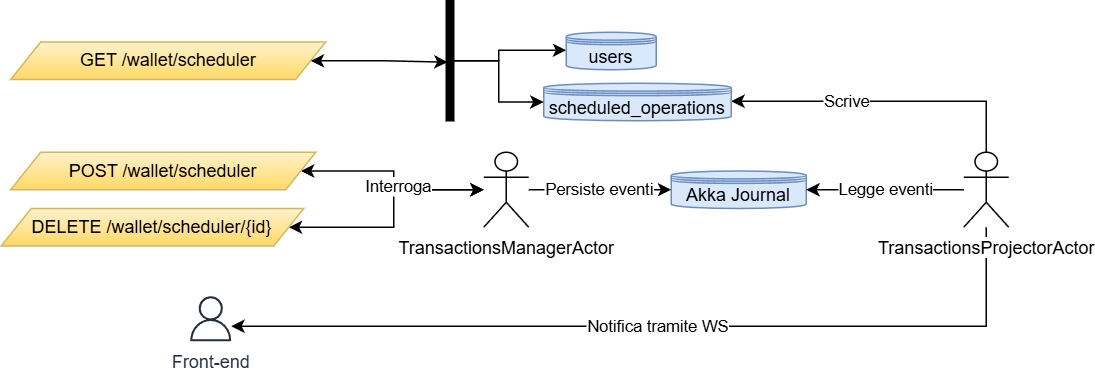

The diagram above was exported from draw.io. Its source (the exported page's mxGraphModel, read from the mxfile embedded in the PNG):
<mxGraphModel dx="983" dy="512" grid="1" gridSize="10" guides="1" tooltips="1" connect="1" arrows="1" fold="1" page="1" pageScale="1" pageWidth="827" pageHeight="1169" math="0" shadow="0">
  <root>
    <mxCell id="0" />
    <mxCell id="1" parent="0" />
    <mxCell id="2" style="edgeStyle=orthogonalEdgeStyle;rounded=0;orthogonalLoop=1;jettySize=auto;html=1;startArrow=classic;startFill=1;" edge="1" source="17" target="16" parent="1">
      <mxGeometry relative="1" as="geometry">
        <Array as="points">
          <mxPoint x="310" y="1893" />
          <mxPoint x="310" y="1905" />
        </Array>
      </mxGeometry>
    </mxCell>
    <mxCell id="3" style="edgeStyle=orthogonalEdgeStyle;rounded=0;orthogonalLoop=1;jettySize=auto;html=1;startArrow=classic;startFill=1;" edge="1" source="5" target="16" parent="1">
      <mxGeometry relative="1" as="geometry">
        <Array as="points">
          <mxPoint x="310" y="1930" />
          <mxPoint x="310" y="1905" />
        </Array>
      </mxGeometry>
    </mxCell>
    <mxCell id="4" value="Interroga" style="edgeLabel;html=1;align=center;verticalAlign=middle;resizable=0;points=[];" connectable="0" vertex="1" parent="3">
      <mxGeometry x="-0.0899" y="-2" relative="1" as="geometry">
        <mxPoint x="1" y="-27" as="offset" />
      </mxGeometry>
    </mxCell>
    <mxCell id="5" value="DELETE /wallet/scheduler/{id}" style="shape=parallelogram;perimeter=parallelogramPerimeter;whiteSpace=wrap;html=1;fixedSize=1;fillColor=#fff2cc;gradientColor=#ffd966;strokeColor=#d6b656;" vertex="1" parent="1">
      <mxGeometry x="48.31" y="1917.5" width="201.69" height="25" as="geometry" />
    </mxCell>
    <mxCell id="6" value="Akka Journal" style="shape=datastore;whiteSpace=wrap;html=1;boundedLbl=1;backgroundOutline=1;size=15;fillColor=#dae8fc;strokeColor=#6c8ebf;" vertex="1" parent="1">
      <mxGeometry x="495" y="1892.5" width="90" height="25" as="geometry" />
    </mxCell>
    <mxCell id="7" style="edgeStyle=orthogonalEdgeStyle;rounded=0;orthogonalLoop=1;jettySize=auto;html=1;" edge="1" source="16" target="6" parent="1">
      <mxGeometry relative="1" as="geometry" />
    </mxCell>
    <mxCell id="8" value="Persiste eventi" style="edgeLabel;html=1;align=center;verticalAlign=middle;resizable=0;points=[];" connectable="0" vertex="1" parent="7">
      <mxGeometry x="0.0655" y="-2" relative="1" as="geometry">
        <mxPoint x="-4" y="-2" as="offset" />
      </mxGeometry>
    </mxCell>
    <mxCell id="9" style="edgeStyle=orthogonalEdgeStyle;rounded=0;orthogonalLoop=1;jettySize=auto;html=1;" edge="1" source="14" target="15" parent="1">
      <mxGeometry relative="1" as="geometry">
        <Array as="points">
          <mxPoint x="705" y="1996" />
        </Array>
      </mxGeometry>
    </mxCell>
    <mxCell id="10" value="Notifica tramite WS" style="edgeLabel;html=1;align=center;verticalAlign=middle;resizable=0;points=[];" connectable="0" vertex="1" parent="9">
      <mxGeometry x="-0.1079" y="1" relative="1" as="geometry">
        <mxPoint x="-32" y="-1" as="offset" />
      </mxGeometry>
    </mxCell>
    <mxCell id="11" value="Legge eventi" style="edgeStyle=orthogonalEdgeStyle;rounded=0;orthogonalLoop=1;jettySize=auto;html=1;" edge="1" source="14" target="6" parent="1">
      <mxGeometry relative="1" as="geometry" />
    </mxCell>
    <mxCell id="12" style="edgeStyle=orthogonalEdgeStyle;rounded=0;orthogonalLoop=1;jettySize=auto;html=1;" edge="1" source="14" target="19" parent="1">
      <mxGeometry relative="1" as="geometry">
        <Array as="points">
          <mxPoint x="705" y="1846" />
        </Array>
        <mxPoint x="595" y="1969" as="targetPoint" />
      </mxGeometry>
    </mxCell>
    <mxCell id="13" value="Scrive" style="edgeLabel;html=1;align=center;verticalAlign=middle;resizable=0;points=[];" connectable="0" vertex="1" parent="12">
      <mxGeometry x="0.2424" relative="1" as="geometry">
        <mxPoint as="offset" />
      </mxGeometry>
    </mxCell>
    <mxCell id="14" value="TransactionsProjectorActor" style="shape=umlActor;verticalLabelPosition=bottom;verticalAlign=top;html=1;labelBackgroundColor=default;" vertex="1" parent="1">
      <mxGeometry x="690" y="1880" width="30" height="50" as="geometry" />
    </mxCell>
    <mxCell id="15" value="Front-end" style="sketch=0;outlineConnect=0;fontColor=#232F3E;gradientColor=none;fillColor=#232F3D;strokeColor=none;dashed=0;verticalLabelPosition=bottom;verticalAlign=top;align=center;html=1;fontSize=12;fontStyle=0;aspect=fixed;pointerEvents=1;shape=mxgraph.aws4.user;labelBackgroundColor=default;" vertex="1" parent="1">
      <mxGeometry x="173" y="1976" width="30" height="30" as="geometry" />
    </mxCell>
    <mxCell id="16" value="&lt;span style=&quot;background-color: light-dark(#ffffff, var(--ge-dark-color, #121212));&quot;&gt;TransactionsManagerActor&lt;/span&gt;" style="shape=umlActor;verticalLabelPosition=bottom;verticalAlign=top;html=1;" vertex="1" parent="1">
      <mxGeometry x="370" y="1880" width="30" height="50" as="geometry" />
    </mxCell>
    <mxCell id="17" value="POST /wallet/scheduler" style="shape=parallelogram;perimeter=parallelogramPerimeter;whiteSpace=wrap;html=1;fixedSize=1;fillColor=#fff2cc;gradientColor=#ffd966;strokeColor=#d6b656;" vertex="1" parent="1">
      <mxGeometry x="54.63" y="1880" width="203.37" height="25" as="geometry" />
    </mxCell>
    <mxCell id="18" value="GET /wallet/scheduler" style="shape=parallelogram;perimeter=parallelogramPerimeter;whiteSpace=wrap;html=1;fixedSize=1;fillColor=#fff2cc;gradientColor=#ffd966;strokeColor=#d6b656;" vertex="1" parent="1">
      <mxGeometry x="54.63" y="1806.5" width="210" height="25" as="geometry" />
    </mxCell>
    <mxCell id="19" value="scheduled_operations" style="shape=datastore;whiteSpace=wrap;html=1;boundedLbl=1;backgroundOutline=1;size=15;fillColor=#dae8fc;strokeColor=#6c8ebf;" vertex="1" parent="1">
      <mxGeometry x="410" y="1834" width="125" height="25" as="geometry" />
    </mxCell>
    <mxCell id="20" value="users" style="shape=datastore;whiteSpace=wrap;html=1;boundedLbl=1;backgroundOutline=1;size=15;fillColor=#dae8fc;strokeColor=#6c8ebf;" vertex="1" parent="1">
      <mxGeometry x="425" y="1800" width="60" height="25" as="geometry" />
    </mxCell>
    <mxCell id="21" style="edgeStyle=orthogonalEdgeStyle;rounded=0;orthogonalLoop=1;jettySize=auto;html=1;" edge="1" source="23" target="20" parent="1">
      <mxGeometry relative="1" as="geometry">
        <Array as="points">
          <mxPoint x="380" y="1819" />
          <mxPoint x="380" y="1812" />
        </Array>
      </mxGeometry>
    </mxCell>
    <mxCell id="22" style="edgeStyle=orthogonalEdgeStyle;rounded=0;orthogonalLoop=1;jettySize=auto;html=1;" edge="1" source="23" target="19" parent="1">
      <mxGeometry relative="1" as="geometry" />
    </mxCell>
    <mxCell id="23" value="" style="html=1;points=[];perimeter=orthogonalPerimeter;fillColor=strokeColor;" vertex="1" parent="1">
      <mxGeometry x="345" y="1779" width="5" height="80" as="geometry" />
    </mxCell>
    <mxCell id="24" style="edgeStyle=orthogonalEdgeStyle;rounded=0;orthogonalLoop=1;jettySize=auto;html=1;entryX=0.193;entryY=0.512;entryDx=0;entryDy=0;entryPerimeter=0;startArrow=classic;startFill=1;" edge="1" source="18" target="23" parent="1">
      <mxGeometry relative="1" as="geometry" />
    </mxCell>
  </root>
</mxGraphModel>